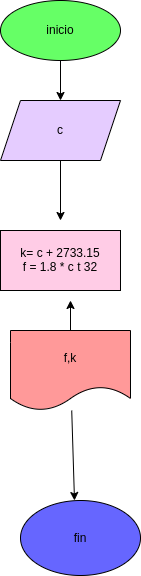

The diagram above was exported from draw.io. Its source (the exported page's mxGraphModel, read from the mxfile embedded in the PNG):
<mxGraphModel dx="1010" dy="472" grid="1" gridSize="10" guides="1" tooltips="1" connect="1" arrows="1" fold="1" page="1" pageScale="1" pageWidth="827" pageHeight="1169" math="0" shadow="0">
  <root>
    <mxCell id="0" />
    <mxCell id="1" parent="0" />
    <mxCell id="3" style="edgeStyle=none;html=1;" edge="1" parent="1" source="2" target="4">
      <mxGeometry relative="1" as="geometry">
        <mxPoint x="170" y="130" as="targetPoint" />
      </mxGeometry>
    </mxCell>
    <mxCell id="5" style="edgeStyle=none;html=1;" edge="1" parent="1" source="4">
      <mxGeometry relative="1" as="geometry">
        <mxPoint x="170" y="230" as="targetPoint" />
      </mxGeometry>
    </mxCell>
    <mxCell id="4" value="c" style="shape=parallelogram;perimeter=parallelogramPerimeter;whiteSpace=wrap;html=1;fixedSize=1;fillColor=#E5CCFF;" vertex="1" parent="1">
      <mxGeometry x="110" y="110" width="120" height="60" as="geometry" />
    </mxCell>
    <mxCell id="6" value="k= c + 2733.15&lt;br&gt;f = 1.8 * c t 32" style="rounded=0;whiteSpace=wrap;html=1;fillColor=#FFCCE6;" vertex="1" parent="1">
      <mxGeometry x="110" y="240" width="120" height="60" as="geometry" />
    </mxCell>
    <mxCell id="8" style="edgeStyle=none;html=1;" edge="1" parent="1" source="7">
      <mxGeometry relative="1" as="geometry">
        <mxPoint x="180" y="310" as="targetPoint" />
      </mxGeometry>
    </mxCell>
    <mxCell id="11" style="edgeStyle=none;html=1;entryX=0.45;entryY=0;entryDx=0;entryDy=0;entryPerimeter=0;" edge="1" parent="1" source="7" target="9">
      <mxGeometry relative="1" as="geometry" />
    </mxCell>
    <mxCell id="7" value="f,k" style="shape=document;whiteSpace=wrap;html=1;boundedLbl=1;fillColor=#FF9999;" vertex="1" parent="1">
      <mxGeometry x="120" y="340" width="120" height="80" as="geometry" />
    </mxCell>
    <mxCell id="9" value="fin" style="ellipse;whiteSpace=wrap;html=1;fillColor=#6666FF;" vertex="1" parent="1">
      <mxGeometry x="130" y="510" width="120" height="75" as="geometry" />
    </mxCell>
    <mxCell id="2" value="inicio" style="ellipse;whiteSpace=wrap;html=1;fillColor=#66FF66;" vertex="1" parent="1">
      <mxGeometry x="110" y="10" width="120" height="60" as="geometry" />
    </mxCell>
  </root>
</mxGraphModel>